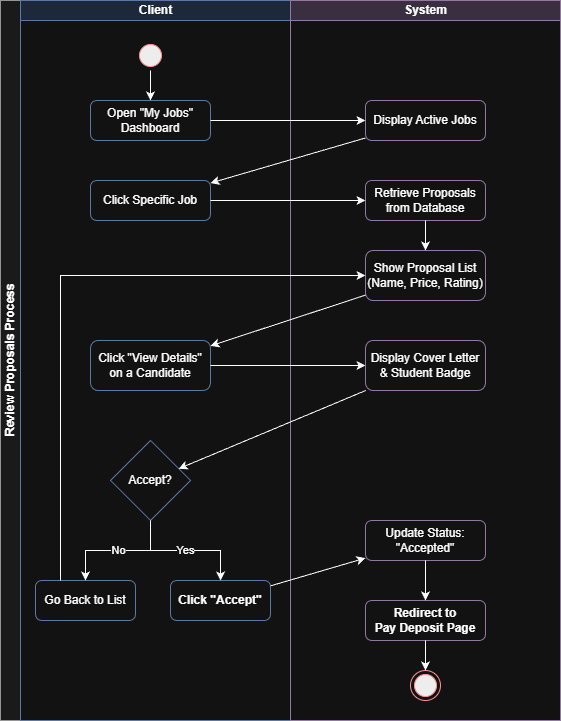

The diagram above was exported from draw.io. Its source (the exported page's mxGraphModel, read from the mxfile embedded in the PNG):
<mxGraphModel dx="2431" dy="1298" grid="1" gridSize="10" guides="1" tooltips="1" connect="1" arrows="1" fold="1" page="1" pageScale="1" pageWidth="1169" pageHeight="827" math="0" shadow="0">
  <root>
    <mxCell id="0" />
    <mxCell id="1" parent="0" />
    <mxCell id="6G2nbXd8iO0Eko8b2Zqr-1" parent="1" style="swimlane;childLayout=stackLayout;resizeParent=1;resizeParentMax=0;startSize=20;horizontal=0;horizontalStack=1;html=1;fillColor=#f5f5f5;strokeColor=#666666;" value="Review Proposals Process" vertex="1">
      <mxGeometry height="720" width="560" x="610" y="390" as="geometry" />
    </mxCell>
    <mxCell id="6G2nbXd8iO0Eko8b2Zqr-2" parent="6G2nbXd8iO0Eko8b2Zqr-1" style="swimlane;startSize=20;html=1;fillColor=#dae8fc;strokeColor=#6c8ebf;" value="Client" vertex="1">
      <mxGeometry height="720" width="270" x="20" as="geometry" />
    </mxCell>
    <mxCell id="6G2nbXd8iO0Eko8b2Zqr-3" parent="6G2nbXd8iO0Eko8b2Zqr-2" style="ellipse;html=1;shape=startState;fillColor=#000000;strokeColor=#ff0000;" value="" vertex="1">
      <mxGeometry height="30" width="30" x="115" y="40" as="geometry" />
    </mxCell>
    <mxCell id="6G2nbXd8iO0Eko8b2Zqr-4" parent="6G2nbXd8iO0Eko8b2Zqr-2" style="rounded=1;whiteSpace=wrap;html=1;fillColor=#ffffff;strokeColor=#6c8ebf;" value="Open &quot;My Jobs&quot;&#10;Dashboard" vertex="1">
      <mxGeometry height="40" width="120" x="70" y="100" as="geometry" />
    </mxCell>
    <mxCell id="6G2nbXd8iO0Eko8b2Zqr-5" parent="6G2nbXd8iO0Eko8b2Zqr-2" style="rounded=1;whiteSpace=wrap;html=1;fillColor=#ffffff;strokeColor=#6c8ebf;" value="Click Specific Job" vertex="1">
      <mxGeometry height="40" width="120" x="70" y="180" as="geometry" />
    </mxCell>
    <mxCell id="6G2nbXd8iO0Eko8b2Zqr-6" parent="6G2nbXd8iO0Eko8b2Zqr-2" style="rounded=1;whiteSpace=wrap;html=1;fillColor=#ffffff;strokeColor=#6c8ebf;" value="Click &quot;View Details&quot;&#10;on a Candidate" vertex="1">
      <mxGeometry height="50" width="120" x="70" y="340" as="geometry" />
    </mxCell>
    <mxCell id="6G2nbXd8iO0Eko8b2Zqr-7" parent="6G2nbXd8iO0Eko8b2Zqr-2" style="rhombus;whiteSpace=wrap;html=1;fillColor=#ffffff;strokeColor=#6c8ebf;" value="Accept?" vertex="1">
      <mxGeometry height="80" width="80" x="90" y="440" as="geometry" />
    </mxCell>
    <mxCell id="6G2nbXd8iO0Eko8b2Zqr-8" parent="6G2nbXd8iO0Eko8b2Zqr-2" style="rounded=1;whiteSpace=wrap;html=1;fillColor=#ffffff;strokeColor=#6c8ebf;" value="Go Back to List" vertex="1">
      <mxGeometry height="40" width="100" x="15" y="580" as="geometry" />
    </mxCell>
    <mxCell id="6G2nbXd8iO0Eko8b2Zqr-9" parent="6G2nbXd8iO0Eko8b2Zqr-2" style="rounded=1;whiteSpace=wrap;html=1;fillColor=#ffffff;strokeColor=#6c8ebf;fontStyle=1" value="Click &quot;Accept&quot;" vertex="1">
      <mxGeometry height="40" width="100" x="150" y="580" as="geometry" />
    </mxCell>
    <mxCell id="6G2nbXd8iO0Eko8b2Zqr-18" edge="1" parent="6G2nbXd8iO0Eko8b2Zqr-2" source="6G2nbXd8iO0Eko8b2Zqr-3" target="6G2nbXd8iO0Eko8b2Zqr-4">
      <mxGeometry relative="1" as="geometry" />
    </mxCell>
    <mxCell id="6G2nbXd8iO0Eko8b2Zqr-26" edge="1" parent="6G2nbXd8iO0Eko8b2Zqr-2" source="6G2nbXd8iO0Eko8b2Zqr-7" style="edgeStyle=orthogonalEdgeStyle;rounded=0;html=1;" target="6G2nbXd8iO0Eko8b2Zqr-8" value="No">
      <mxGeometry relative="1" as="geometry" />
    </mxCell>
    <mxCell id="6G2nbXd8iO0Eko8b2Zqr-28" edge="1" parent="6G2nbXd8iO0Eko8b2Zqr-2" source="6G2nbXd8iO0Eko8b2Zqr-7" style="edgeStyle=orthogonalEdgeStyle;rounded=0;html=1;" target="6G2nbXd8iO0Eko8b2Zqr-9" value="Yes">
      <mxGeometry relative="1" as="geometry" />
    </mxCell>
    <mxCell id="6G2nbXd8iO0Eko8b2Zqr-10" parent="6G2nbXd8iO0Eko8b2Zqr-1" style="swimlane;startSize=20;html=1;fillColor=#e1d5e7;strokeColor=#9673a6;" value="System" vertex="1">
      <mxGeometry height="720" width="270" x="290" as="geometry" />
    </mxCell>
    <mxCell id="6G2nbXd8iO0Eko8b2Zqr-11" parent="6G2nbXd8iO0Eko8b2Zqr-10" style="rounded=1;whiteSpace=wrap;html=1;fillColor=#ffffff;strokeColor=#9673a6;" value="Display Active Jobs" vertex="1">
      <mxGeometry height="40" width="120" x="75" y="100" as="geometry" />
    </mxCell>
    <mxCell id="6G2nbXd8iO0Eko8b2Zqr-12" parent="6G2nbXd8iO0Eko8b2Zqr-10" style="rounded=1;whiteSpace=wrap;html=1;fillColor=#ffffff;strokeColor=#9673a6;" value="Retrieve Proposals&#10;from Database" vertex="1">
      <mxGeometry height="40" width="120" x="75" y="180" as="geometry" />
    </mxCell>
    <mxCell id="6G2nbXd8iO0Eko8b2Zqr-13" parent="6G2nbXd8iO0Eko8b2Zqr-10" style="rounded=1;whiteSpace=wrap;html=1;fillColor=#ffffff;strokeColor=#9673a6;" value="Show Proposal List&#10;(Name, Price, Rating)" vertex="1">
      <mxGeometry height="50" width="120" x="75" y="250" as="geometry" />
    </mxCell>
    <mxCell id="6G2nbXd8iO0Eko8b2Zqr-14" parent="6G2nbXd8iO0Eko8b2Zqr-10" style="rounded=1;whiteSpace=wrap;html=1;fillColor=#ffffff;strokeColor=#9673a6;" value="Display Cover Letter&#10;&amp; Student Badge" vertex="1">
      <mxGeometry height="50" width="120" x="75" y="340" as="geometry" />
    </mxCell>
    <mxCell id="6G2nbXd8iO0Eko8b2Zqr-15" parent="6G2nbXd8iO0Eko8b2Zqr-10" style="rounded=1;whiteSpace=wrap;html=1;fillColor=#ffffff;strokeColor=#9673a6;" value="Update Status:&#10;&quot;Accepted&quot;" vertex="1">
      <mxGeometry height="40" width="120" x="75" y="520" as="geometry" />
    </mxCell>
    <mxCell id="6G2nbXd8iO0Eko8b2Zqr-16" parent="6G2nbXd8iO0Eko8b2Zqr-10" style="rounded=1;whiteSpace=wrap;html=1;fillColor=#ffffff;strokeColor=#9673a6;fontStyle=1" value="Redirect to&#10;Pay Deposit Page" vertex="1">
      <mxGeometry height="40" width="120" x="75" y="600" as="geometry" />
    </mxCell>
    <mxCell id="6G2nbXd8iO0Eko8b2Zqr-17" parent="6G2nbXd8iO0Eko8b2Zqr-10" style="ellipse;html=1;shape=endState;fillColor=#000000;strokeColor=#ff0000;" value="" vertex="1">
      <mxGeometry height="30" width="30" x="120" y="670" as="geometry" />
    </mxCell>
    <mxCell id="6G2nbXd8iO0Eko8b2Zqr-22" edge="1" parent="6G2nbXd8iO0Eko8b2Zqr-10" source="6G2nbXd8iO0Eko8b2Zqr-12" target="6G2nbXd8iO0Eko8b2Zqr-13">
      <mxGeometry relative="1" as="geometry" />
    </mxCell>
    <mxCell id="6G2nbXd8iO0Eko8b2Zqr-30" edge="1" parent="6G2nbXd8iO0Eko8b2Zqr-10" source="6G2nbXd8iO0Eko8b2Zqr-15" target="6G2nbXd8iO0Eko8b2Zqr-16">
      <mxGeometry relative="1" as="geometry" />
    </mxCell>
    <mxCell id="6G2nbXd8iO0Eko8b2Zqr-31" edge="1" parent="6G2nbXd8iO0Eko8b2Zqr-10" source="6G2nbXd8iO0Eko8b2Zqr-16" target="6G2nbXd8iO0Eko8b2Zqr-17">
      <mxGeometry relative="1" as="geometry" />
    </mxCell>
    <mxCell id="6G2nbXd8iO0Eko8b2Zqr-19" edge="1" parent="6G2nbXd8iO0Eko8b2Zqr-1" source="6G2nbXd8iO0Eko8b2Zqr-4" target="6G2nbXd8iO0Eko8b2Zqr-11">
      <mxGeometry relative="1" as="geometry" />
    </mxCell>
    <mxCell id="6G2nbXd8iO0Eko8b2Zqr-20" edge="1" parent="6G2nbXd8iO0Eko8b2Zqr-1" source="6G2nbXd8iO0Eko8b2Zqr-11" target="6G2nbXd8iO0Eko8b2Zqr-5">
      <mxGeometry relative="1" as="geometry" />
    </mxCell>
    <mxCell id="6G2nbXd8iO0Eko8b2Zqr-21" edge="1" parent="6G2nbXd8iO0Eko8b2Zqr-1" source="6G2nbXd8iO0Eko8b2Zqr-5" target="6G2nbXd8iO0Eko8b2Zqr-12">
      <mxGeometry relative="1" as="geometry" />
    </mxCell>
    <mxCell id="6G2nbXd8iO0Eko8b2Zqr-23" edge="1" parent="6G2nbXd8iO0Eko8b2Zqr-1" source="6G2nbXd8iO0Eko8b2Zqr-13" target="6G2nbXd8iO0Eko8b2Zqr-6">
      <mxGeometry relative="1" as="geometry" />
    </mxCell>
    <mxCell id="6G2nbXd8iO0Eko8b2Zqr-24" edge="1" parent="6G2nbXd8iO0Eko8b2Zqr-1" source="6G2nbXd8iO0Eko8b2Zqr-6" target="6G2nbXd8iO0Eko8b2Zqr-14">
      <mxGeometry relative="1" as="geometry" />
    </mxCell>
    <mxCell id="6G2nbXd8iO0Eko8b2Zqr-25" edge="1" parent="6G2nbXd8iO0Eko8b2Zqr-1" source="6G2nbXd8iO0Eko8b2Zqr-14" target="6G2nbXd8iO0Eko8b2Zqr-7">
      <mxGeometry relative="1" as="geometry" />
    </mxCell>
    <mxCell id="6G2nbXd8iO0Eko8b2Zqr-27" edge="1" parent="6G2nbXd8iO0Eko8b2Zqr-1" source="6G2nbXd8iO0Eko8b2Zqr-8" style="edgeStyle=orthogonalEdgeStyle;rounded=0;html=1;entryX=0;entryY=0.5;entryDx=0;entryDy=0;" target="6G2nbXd8iO0Eko8b2Zqr-13">
      <mxGeometry relative="1" as="geometry">
        <Array as="points">
          <mxPoint x="60" y="540" />
          <mxPoint x="60" y="275" />
        </Array>
      </mxGeometry>
    </mxCell>
    <mxCell id="6G2nbXd8iO0Eko8b2Zqr-29" edge="1" parent="6G2nbXd8iO0Eko8b2Zqr-1" source="6G2nbXd8iO0Eko8b2Zqr-9" target="6G2nbXd8iO0Eko8b2Zqr-15">
      <mxGeometry relative="1" as="geometry" />
    </mxCell>
  </root>
</mxGraphModel>